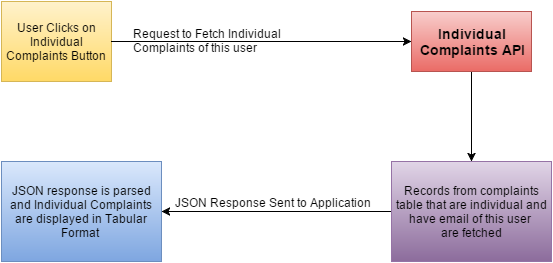

The diagram above was exported from draw.io. Its source (the exported page's mxGraphModel, read from the mxfile embedded in the PNG):
<mxGraphModel dx="880" dy="486" grid="1" gridSize="10" guides="1" tooltips="1" connect="1" arrows="1" fold="1" page="1" pageScale="1" pageWidth="826" pageHeight="1169" background="#ffffff" math="0">
  <root>
    <mxCell id="0" />
    <mxCell id="1" parent="0" />
    <mxCell id="143f4207bde69401-1" value="User Clicks on Individual Complaints Button" style="whiteSpace=wrap;html=1;plain-yellow" parent="1" vertex="1">
      <mxGeometry x="70" y="90" width="110" height="80" as="geometry" />
    </mxCell>
    <mxCell id="143f4207bde69401-5" value="" style="edgeStyle=none;rounded=0;html=1;jettySize=auto;orthogonalLoop=1;exitX=1;exitY=0.5;" parent="1" source="143f4207bde69401-1" target="143f4207bde69401-4" edge="1">
      <mxGeometry relative="1" as="geometry">
        <mxPoint x="380" y="130" as="sourcePoint" />
      </mxGeometry>
    </mxCell>
    <mxCell id="143f4207bde69401-9" value="" style="edgeStyle=none;rounded=0;html=1;jettySize=auto;orthogonalLoop=1;" parent="1" source="143f4207bde69401-4" target="143f4207bde69401-8" edge="1">
      <mxGeometry relative="1" as="geometry" />
    </mxCell>
    <mxCell id="143f4207bde69401-4" value="&lt;span style=&quot;font-size: 14px ; line-height: 16.8px&quot;&gt;&lt;b&gt;Individual&lt;/b&gt;&lt;/span&gt;&lt;div&gt;&lt;span style=&quot;font-size: 14px ; line-height: 16.8px&quot;&gt;&lt;b&gt;Complaints API&lt;/b&gt;&lt;/span&gt;&lt;/div&gt;" style="whiteSpace=wrap;html=1;plain-red" parent="1" vertex="1">
      <mxGeometry x="480" y="100" width="120" height="60" as="geometry" />
    </mxCell>
    <mxCell id="3" value="" style="edgeStyle=none;rounded=0;html=1;jettySize=auto;orthogonalLoop=1;" parent="1" source="143f4207bde69401-8" target="2" edge="1">
      <mxGeometry relative="1" as="geometry" />
    </mxCell>
    <mxCell id="4" value="JSON Response Sent to Application" style="text;html=1;resizable=0;points=[];;align=center;verticalAlign=middle;labelBackgroundColor=#ffffff;" parent="3" vertex="1" connectable="0">
      <mxGeometry x="0.2" y="-2" relative="1" as="geometry">
        <mxPoint x="19" y="-8" as="offset" />
      </mxGeometry>
    </mxCell>
    <mxCell id="143f4207bde69401-8" value="Records from complaints table that are individual and have email of this user&amp;nbsp;&lt;div&gt;are fetched&lt;/div&gt;" style="whiteSpace=wrap;html=1;plain-purple" parent="1" vertex="1">
      <mxGeometry x="460" y="250" width="160" height="100" as="geometry" />
    </mxCell>
    <mxCell id="2" value="JSON response is parsed&lt;div&gt;and Individual Complaints are displayed in Tabular Format&amp;nbsp;&lt;/div&gt;" style="whiteSpace=wrap;html=1;plain-blue" parent="1" vertex="1">
      <mxGeometry x="70" y="250" width="160" height="100" as="geometry" />
    </mxCell>
    <mxCell id="143f4207bde69401-6" value="Request to Fetch Individual&amp;nbsp;&lt;div&gt;Complaints&amp;nbsp;&lt;span style=&quot;line-height: 1.2&quot;&gt;of this user&amp;nbsp;&lt;/span&gt;&lt;/div&gt;" style="text;html=1;resizable=0;points=[];autosize=1;align=left;verticalAlign=top;spacingTop=-4;" parent="1" vertex="1">
      <mxGeometry x="200" y="115" width="170" height="30" as="geometry" />
    </mxCell>
  </root>
</mxGraphModel>